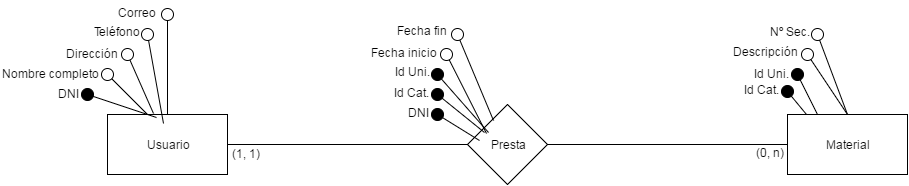

The diagram above was exported from draw.io. Its source (the exported page's mxGraphModel, read from the mxfile embedded in the PNG):
<mxGraphModel dx="1330" dy="676" grid="1" gridSize="10" guides="1" tooltips="1" connect="1" arrows="1" fold="1" page="1" pageScale="1" pageWidth="1652" pageHeight="1169" background="#ffffff" math="0" shadow="0">
  <root>
    <mxCell id="0" />
    <mxCell id="1" parent="0" />
    <mxCell id="5" style="edgeStyle=orthogonalEdgeStyle;rounded=0;html=1;exitX=1;exitY=0.5;entryX=0;entryY=0.5;endArrow=none;endFill=0;jettySize=auto;orthogonalLoop=1;" parent="1" source="2" target="4" edge="1">
      <mxGeometry relative="1" as="geometry" />
    </mxCell>
    <mxCell id="2" value="Usuario" style="whiteSpace=wrap;html=1;" parent="1" vertex="1">
      <mxGeometry x="240" y="240" width="120" height="60" as="geometry" />
    </mxCell>
    <mxCell id="3" value="Material" style="whiteSpace=wrap;html=1;" parent="1" vertex="1">
      <mxGeometry x="920" y="240" width="120" height="60" as="geometry" />
    </mxCell>
    <mxCell id="6" style="edgeStyle=orthogonalEdgeStyle;rounded=0;html=1;exitX=1;exitY=0.5;entryX=0;entryY=0.5;endArrow=none;endFill=0;jettySize=auto;orthogonalLoop=1;" parent="1" source="4" target="3" edge="1">
      <mxGeometry relative="1" as="geometry" />
    </mxCell>
    <mxCell id="4" value="Presta" style="rhombus;whiteSpace=wrap;html=1;" parent="1" vertex="1">
      <mxGeometry x="600" y="230" width="80" height="80" as="geometry" />
    </mxCell>
    <mxCell id="13" value="" style="endArrow=oval;html=1;exitX=0.408;exitY=0.05;exitPerimeter=0;endFill=1;endSize=12;" parent="1" source="2" edge="1">
      <mxGeometry width="50" height="50" relative="1" as="geometry">
        <mxPoint x="230" y="241" as="sourcePoint" />
        <mxPoint x="220" y="220" as="targetPoint" />
      </mxGeometry>
    </mxCell>
    <mxCell id="14" value="" style="endArrow=oval;html=1;endFill=0;endSize=12;" parent="1" edge="1">
      <mxGeometry x="220" y="220" width="50" height="50" as="geometry">
        <mxPoint x="280" y="240" as="sourcePoint" />
        <mxPoint x="240" y="200" as="targetPoint" />
      </mxGeometry>
    </mxCell>
    <mxCell id="15" value="" style="endArrow=oval;html=1;exitX=0.383;exitY=-0.017;exitPerimeter=0;endFill=0;endSize=12;" parent="1" source="2" edge="1">
      <mxGeometry x="230" y="230" width="50" height="50" as="geometry">
        <mxPoint x="309" y="263" as="sourcePoint" />
        <mxPoint x="260" y="180" as="targetPoint" />
      </mxGeometry>
    </mxCell>
    <mxCell id="16" value="" style="endArrow=oval;html=1;exitX=0.383;exitY=-0.017;exitPerimeter=0;endFill=0;endSize=12;" parent="1" edge="1">
      <mxGeometry x="240" y="240" width="50" height="50" as="geometry">
        <mxPoint x="296" y="249" as="sourcePoint" />
        <mxPoint x="280" y="160" as="targetPoint" />
      </mxGeometry>
    </mxCell>
    <mxCell id="17" value="" style="endArrow=oval;html=1;exitX=0.5;exitY=0;endFill=0;endSize=12;" parent="1" source="2" edge="1">
      <mxGeometry x="250" y="250" width="50" height="50" as="geometry">
        <mxPoint x="306" y="259" as="sourcePoint" />
        <mxPoint x="300" y="140" as="targetPoint" />
      </mxGeometry>
    </mxCell>
    <mxCell id="18" value="DNI" style="text;html=1;strokeColor=none;fillColor=none;align=center;verticalAlign=middle;whiteSpace=wrap;" parent="1" vertex="1">
      <mxGeometry x="180" y="209" width="40" height="20" as="geometry" />
    </mxCell>
    <mxCell id="19" value="Nombre completo" style="text;html=1;strokeColor=none;fillColor=none;align=center;verticalAlign=middle;whiteSpace=wrap;" parent="1" vertex="1">
      <mxGeometry x="134" y="189" width="99" height="20" as="geometry" />
    </mxCell>
    <mxCell id="20" value="Dirección" style="text;html=1;strokeColor=none;fillColor=none;align=center;verticalAlign=middle;whiteSpace=wrap;" parent="1" vertex="1">
      <mxGeometry x="204" y="169" width="40" height="20" as="geometry" />
    </mxCell>
    <mxCell id="21" value="Teléfono" style="text;html=1;strokeColor=none;fillColor=none;align=center;verticalAlign=middle;whiteSpace=wrap;" parent="1" vertex="1">
      <mxGeometry x="229" y="147" width="40" height="20" as="geometry" />
    </mxCell>
    <mxCell id="22" value="Correo" style="text;html=1;strokeColor=none;fillColor=none;align=center;verticalAlign=middle;whiteSpace=wrap;" parent="1" vertex="1">
      <mxGeometry x="249" y="128" width="40" height="20" as="geometry" />
    </mxCell>
    <mxCell id="23" value="" style="endArrow=oval;html=1;exitX=0.408;exitY=0.05;exitPerimeter=0;endFill=1;endSize=12;" parent="1" edge="1">
      <mxGeometry x="870" y="217" width="50" height="50" as="geometry">
        <mxPoint x="939" y="240" as="sourcePoint" />
        <mxPoint x="920" y="217" as="targetPoint" />
      </mxGeometry>
    </mxCell>
    <mxCell id="24" value="" style="endArrow=oval;html=1;endFill=1;endSize=12;exitX=0.25;exitY=0;" parent="1" source="3" edge="1">
      <mxGeometry x="910" y="230" width="50" height="50" as="geometry">
        <mxPoint x="970" y="250" as="sourcePoint" />
        <mxPoint x="930" y="200" as="targetPoint" />
      </mxGeometry>
    </mxCell>
    <mxCell id="25" value="" style="endArrow=oval;html=1;endFill=0;endSize=12;exitX=0.5;exitY=0;" parent="1" source="3" edge="1">
      <mxGeometry x="920" y="240" width="50" height="50" as="geometry">
        <mxPoint x="960" y="250" as="sourcePoint" />
        <mxPoint x="940" y="180" as="targetPoint" />
      </mxGeometry>
    </mxCell>
    <mxCell id="26" value="" style="endArrow=oval;html=1;endFill=0;endSize=12;exitX=0.5;exitY=0;" parent="1" source="3" edge="1">
      <mxGeometry x="930" y="250" width="50" height="50" as="geometry">
        <mxPoint x="990" y="250" as="sourcePoint" />
        <mxPoint x="950" y="160" as="targetPoint" />
      </mxGeometry>
    </mxCell>
    <mxCell id="27" value="Id Cat." style="text;html=1;strokeColor=none;fillColor=none;align=center;verticalAlign=middle;whiteSpace=wrap;" parent="1" vertex="1">
      <mxGeometry x="873" y="205" width="40" height="20" as="geometry" />
    </mxCell>
    <mxCell id="28" value="Id Uni." style="text;html=1;strokeColor=none;fillColor=none;align=center;verticalAlign=middle;whiteSpace=wrap;" parent="1" vertex="1">
      <mxGeometry x="883" y="189" width="40" height="20" as="geometry" />
    </mxCell>
    <mxCell id="29" value="Descripción" style="text;html=1;strokeColor=none;fillColor=none;align=center;verticalAlign=middle;whiteSpace=wrap;" parent="1" vertex="1">
      <mxGeometry x="877" y="167" width="40" height="20" as="geometry" />
    </mxCell>
    <mxCell id="32" value="Nº Sec." style="text;html=1;strokeColor=none;fillColor=none;align=center;verticalAlign=middle;whiteSpace=wrap;" parent="1" vertex="1">
      <mxGeometry x="896" y="147" width="52" height="20" as="geometry" />
    </mxCell>
    <mxCell id="33" value="" style="endArrow=oval;html=1;exitX=0.408;exitY=0.05;exitPerimeter=0;endFill=1;endSize=12;" parent="1" edge="1">
      <mxGeometry x="548" y="235" width="50" height="50" as="geometry">
        <mxPoint x="617" y="258" as="sourcePoint" />
        <mxPoint x="570" y="220" as="targetPoint" />
      </mxGeometry>
    </mxCell>
    <mxCell id="34" value="" style="endArrow=oval;html=1;exitX=0.408;exitY=0.05;exitPerimeter=0;endFill=1;endSize=12;" parent="1" edge="1">
      <mxGeometry x="543" y="243" width="50" height="50" as="geometry">
        <mxPoint x="612" y="266" as="sourcePoint" />
        <mxPoint x="570" y="240" as="targetPoint" />
      </mxGeometry>
    </mxCell>
    <mxCell id="35" value="" style="endArrow=oval;html=1;endFill=0;endSize=12;exitX=0.5;exitY=0;" parent="1" edge="1">
      <mxGeometry x="559" y="259" width="50" height="50" as="geometry">
        <mxPoint x="619" y="259" as="sourcePoint" />
        <mxPoint x="579" y="180" as="targetPoint" />
      </mxGeometry>
    </mxCell>
    <mxCell id="36" value="" style="endArrow=oval;html=1;endFill=0;endSize=12;exitX=0.5;exitY=0;" parent="1" edge="1">
      <mxGeometry x="566" y="246" width="50" height="50" as="geometry">
        <mxPoint x="626" y="246" as="sourcePoint" />
        <mxPoint x="590" y="160" as="targetPoint" />
      </mxGeometry>
    </mxCell>
    <mxCell id="37" value="DNI" style="text;html=1;strokeColor=none;fillColor=none;align=center;verticalAlign=middle;whiteSpace=wrap;" parent="1" vertex="1">
      <mxGeometry x="530" y="227" width="40" height="21" as="geometry" />
    </mxCell>
    <mxCell id="38" value="Id Cat." style="text;html=1;strokeColor=none;fillColor=none;align=center;verticalAlign=middle;whiteSpace=wrap;" parent="1" vertex="1">
      <mxGeometry x="523" y="208" width="40" height="20" as="geometry" />
    </mxCell>
    <mxCell id="39" value="" style="endArrow=oval;html=1;exitX=0.408;exitY=0.05;exitPerimeter=0;endFill=1;endSize=12;" parent="1" edge="1">
      <mxGeometry x="552" y="235" width="50" height="50" as="geometry">
        <mxPoint x="621" y="258" as="sourcePoint" />
        <mxPoint x="570" y="200" as="targetPoint" />
      </mxGeometry>
    </mxCell>
    <mxCell id="40" value="Id Uni." style="text;html=1;strokeColor=none;fillColor=none;align=center;verticalAlign=middle;whiteSpace=wrap;" parent="1" vertex="1">
      <mxGeometry x="524" y="187" width="40" height="20" as="geometry" />
    </mxCell>
    <mxCell id="41" value="Fecha inicio" style="text;html=1;strokeColor=none;fillColor=none;align=center;verticalAlign=middle;whiteSpace=wrap;" parent="1" vertex="1">
      <mxGeometry x="491" y="168" width="89" height="20" as="geometry" />
    </mxCell>
    <mxCell id="42" value="Fecha fin" style="text;html=1;strokeColor=none;fillColor=none;align=center;verticalAlign=middle;whiteSpace=wrap;" parent="1" vertex="1">
      <mxGeometry x="509" y="146" width="89" height="20" as="geometry" />
    </mxCell>
    <mxCell id="43" value="(1, 1)" style="text;html=1;strokeColor=none;fillColor=none;align=center;verticalAlign=middle;whiteSpace=wrap;" vertex="1" parent="1">
      <mxGeometry x="358" y="269" width="40" height="20" as="geometry" />
    </mxCell>
    <mxCell id="44" value="(0, n)" style="text;html=1;strokeColor=none;fillColor=none;align=center;verticalAlign=middle;whiteSpace=wrap;" vertex="1" parent="1">
      <mxGeometry x="882" y="268" width="40" height="20" as="geometry" />
    </mxCell>
  </root>
</mxGraphModel>